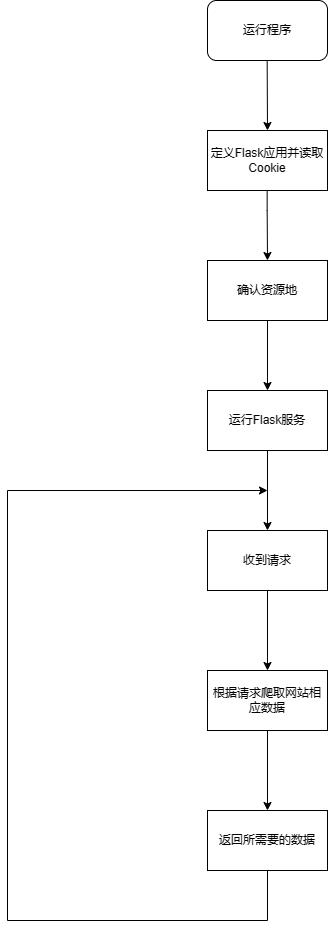

The diagram above was exported from draw.io. Its source (the exported page's mxGraphModel, read from the mxfile embedded in the PNG):
<mxGraphModel dx="1042" dy="617" grid="1" gridSize="10" guides="1" tooltips="1" connect="1" arrows="1" fold="1" page="1" pageScale="1" pageWidth="827" pageHeight="1169" math="0" shadow="0">
  <root>
    <mxCell id="WIyWlLk6GJQsqaUBKTNV-0" />
    <mxCell id="WIyWlLk6GJQsqaUBKTNV-1" parent="WIyWlLk6GJQsqaUBKTNV-0" />
    <mxCell id="1LJRLBVg904Doak93tq3-0" value="运行程序" style="rounded=1;whiteSpace=wrap;html=1;" parent="WIyWlLk6GJQsqaUBKTNV-1" vertex="1">
      <mxGeometry x="330" y="50" width="120" height="60" as="geometry" />
    </mxCell>
    <mxCell id="1LJRLBVg904Doak93tq3-1" value="" style="endArrow=classic;html=1;rounded=0;" parent="WIyWlLk6GJQsqaUBKTNV-1" edge="1">
      <mxGeometry width="50" height="50" relative="1" as="geometry">
        <mxPoint x="389.66" y="110" as="sourcePoint" />
        <mxPoint x="390" y="180" as="targetPoint" />
      </mxGeometry>
    </mxCell>
    <mxCell id="1LJRLBVg904Doak93tq3-2" value="定义Flask应用并读取Cookie" style="rounded=0;whiteSpace=wrap;html=1;" parent="WIyWlLk6GJQsqaUBKTNV-1" vertex="1">
      <mxGeometry x="330" y="180" width="120" height="60" as="geometry" />
    </mxCell>
    <mxCell id="1LJRLBVg904Doak93tq3-3" value="" style="endArrow=classic;html=1;rounded=0;" parent="WIyWlLk6GJQsqaUBKTNV-1" edge="1">
      <mxGeometry width="50" height="50" relative="1" as="geometry">
        <mxPoint x="389.66" y="240" as="sourcePoint" />
        <mxPoint x="390" y="310" as="targetPoint" />
        <Array as="points">
          <mxPoint x="389.66" y="260" />
        </Array>
      </mxGeometry>
    </mxCell>
    <mxCell id="1LJRLBVg904Doak93tq3-4" value="确认资源地" style="rounded=0;whiteSpace=wrap;html=1;" parent="WIyWlLk6GJQsqaUBKTNV-1" vertex="1">
      <mxGeometry x="330" y="310" width="120" height="60" as="geometry" />
    </mxCell>
    <mxCell id="1LJRLBVg904Doak93tq3-5" value="运行Flask服务" style="rounded=0;whiteSpace=wrap;html=1;" parent="WIyWlLk6GJQsqaUBKTNV-1" vertex="1">
      <mxGeometry x="330" y="440" width="120" height="60" as="geometry" />
    </mxCell>
    <mxCell id="1LJRLBVg904Doak93tq3-6" value="" style="endArrow=classic;html=1;rounded=0;entryX=0.5;entryY=0;entryDx=0;entryDy=0;exitX=0.5;exitY=1;exitDx=0;exitDy=0;" parent="WIyWlLk6GJQsqaUBKTNV-1" source="1LJRLBVg904Doak93tq3-4" target="1LJRLBVg904Doak93tq3-5" edge="1">
      <mxGeometry width="50" height="50" relative="1" as="geometry">
        <mxPoint x="370" y="330" as="sourcePoint" />
        <mxPoint x="420" y="280" as="targetPoint" />
      </mxGeometry>
    </mxCell>
    <mxCell id="1LJRLBVg904Doak93tq3-7" value="" style="endArrow=classic;html=1;rounded=0;exitX=0.5;exitY=1;exitDx=0;exitDy=0;" parent="WIyWlLk6GJQsqaUBKTNV-1" source="1LJRLBVg904Doak93tq3-5" edge="1">
      <mxGeometry width="50" height="50" relative="1" as="geometry">
        <mxPoint x="370" y="600" as="sourcePoint" />
        <mxPoint x="390" y="580" as="targetPoint" />
      </mxGeometry>
    </mxCell>
    <mxCell id="1LJRLBVg904Doak93tq3-8" value="收到请求" style="rounded=0;whiteSpace=wrap;html=1;" parent="WIyWlLk6GJQsqaUBKTNV-1" vertex="1">
      <mxGeometry x="330" y="580" width="120" height="60" as="geometry" />
    </mxCell>
    <mxCell id="1LJRLBVg904Doak93tq3-10" value="根据请求爬取网站相应数据" style="rounded=0;whiteSpace=wrap;html=1;" parent="WIyWlLk6GJQsqaUBKTNV-1" vertex="1">
      <mxGeometry x="330" y="720" width="120" height="60" as="geometry" />
    </mxCell>
    <mxCell id="1LJRLBVg904Doak93tq3-11" value="" style="endArrow=classic;html=1;rounded=0;entryX=0.5;entryY=0;entryDx=0;entryDy=0;" parent="WIyWlLk6GJQsqaUBKTNV-1" source="1LJRLBVg904Doak93tq3-8" target="1LJRLBVg904Doak93tq3-10" edge="1">
      <mxGeometry width="50" height="50" relative="1" as="geometry">
        <mxPoint x="370" y="600" as="sourcePoint" />
        <mxPoint x="420" y="550" as="targetPoint" />
      </mxGeometry>
    </mxCell>
    <mxCell id="1LJRLBVg904Doak93tq3-12" value="返回所需要的数据" style="rounded=0;whiteSpace=wrap;html=1;" parent="WIyWlLk6GJQsqaUBKTNV-1" vertex="1">
      <mxGeometry x="330" y="860" width="120" height="60" as="geometry" />
    </mxCell>
    <mxCell id="1LJRLBVg904Doak93tq3-13" value="" style="endArrow=classic;html=1;rounded=0;exitX=0.5;exitY=1;exitDx=0;exitDy=0;entryX=0.5;entryY=0;entryDx=0;entryDy=0;" parent="WIyWlLk6GJQsqaUBKTNV-1" source="1LJRLBVg904Doak93tq3-10" target="1LJRLBVg904Doak93tq3-12" edge="1">
      <mxGeometry width="50" height="50" relative="1" as="geometry">
        <mxPoint x="370" y="790" as="sourcePoint" />
        <mxPoint x="420" y="740" as="targetPoint" />
      </mxGeometry>
    </mxCell>
    <mxCell id="1LJRLBVg904Doak93tq3-15" value="" style="endArrow=classic;html=1;rounded=0;exitX=0.5;exitY=1;exitDx=0;exitDy=0;" parent="WIyWlLk6GJQsqaUBKTNV-1" source="1LJRLBVg904Doak93tq3-12" edge="1">
      <mxGeometry width="50" height="50" relative="1" as="geometry">
        <mxPoint x="370" y="860" as="sourcePoint" />
        <mxPoint x="390" y="540" as="targetPoint" />
        <Array as="points">
          <mxPoint x="390" y="970" />
          <mxPoint x="130" y="970" />
          <mxPoint x="130" y="540" />
        </Array>
      </mxGeometry>
    </mxCell>
  </root>
</mxGraphModel>